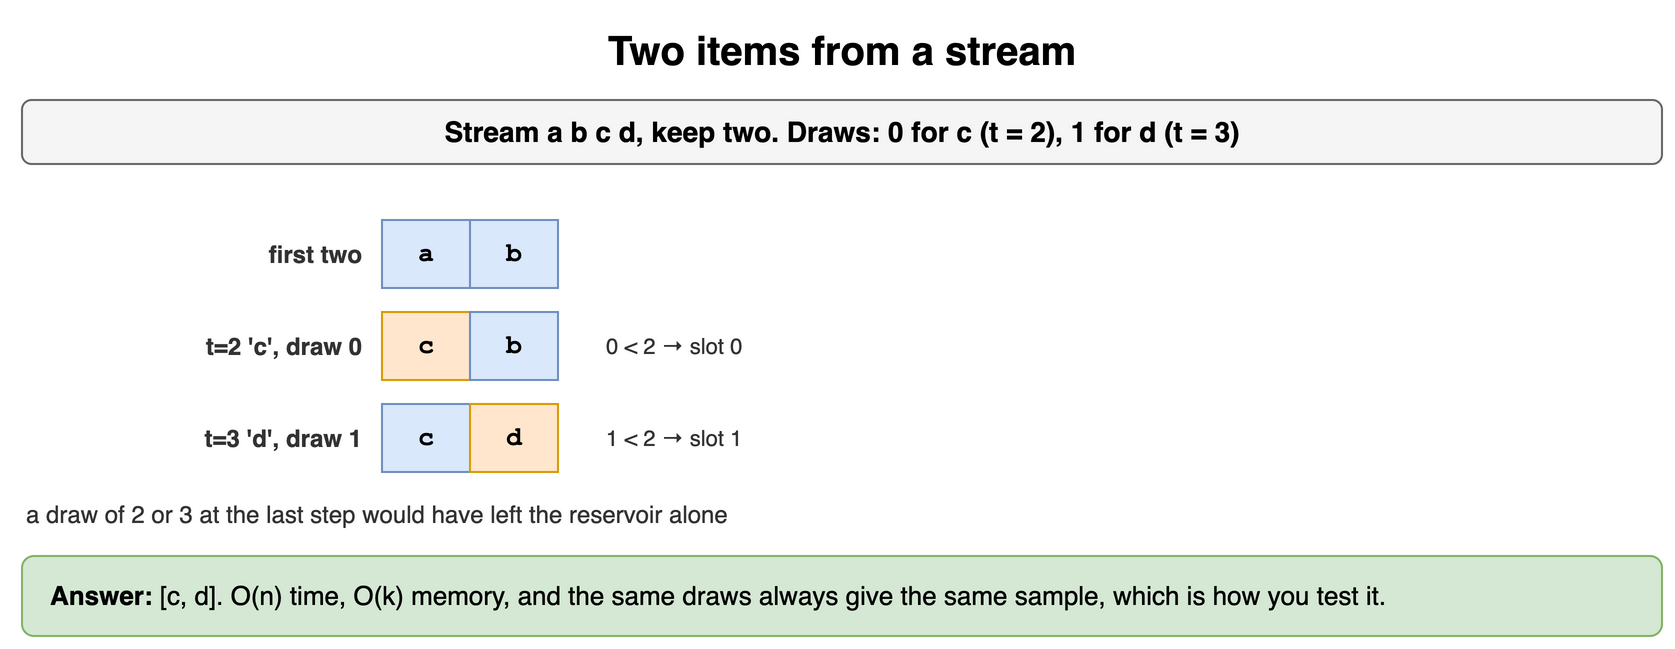

The diagram above was exported from draw.io. Its source (the exported page's mxGraphModel, read from the mxfile embedded in the PNG):
<mxGraphModel dx="900" dy="334" grid="1" gridSize="10" guides="1" tooltips="1" connect="1" arrows="1" fold="1" page="1" pageScale="1" pageWidth="900" pageHeight="334" math="0" shadow="0">
  <root>
    <mxCell id="0" />
    <mxCell id="1" parent="0" />
    <mxCell id="d41" value="Two items from a stream" style="text;html=1;align=center;verticalAlign=middle;whiteSpace=wrap;fontSize=20;fontStyle=1;" vertex="1" parent="1">
      <mxGeometry x="40" y="10" width="820" height="30" as="geometry" />
    </mxCell>
    <mxCell id="d42" value="Stream a b c d, keep two. Draws: 0 for c (t = 2), 1 for d (t = 3)" style="rounded=1;whiteSpace=wrap;html=1;fillColor=#f5f5f5;strokeColor=#666666;fontStyle=1;fontSize=14;" vertex="1" parent="1">
      <mxGeometry x="40" y="50" width="820" height="32" as="geometry" />
    </mxCell>
    <mxCell id="d43" value="a" style="rounded=0;whiteSpace=wrap;html=1;fontFamily=Courier New;fontStyle=1;fontSize=13;fillColor=#dae8fc;strokeColor=#6c8ebf;fontSize=13;" vertex="1" parent="1">
      <mxGeometry x="220" y="110" width="44" height="34" as="geometry" />
    </mxCell>
    <mxCell id="d44" value="b" style="rounded=0;whiteSpace=wrap;html=1;fontFamily=Courier New;fontStyle=1;fontSize=13;fillColor=#dae8fc;strokeColor=#6c8ebf;fontSize=13;" vertex="1" parent="1">
      <mxGeometry x="264" y="110" width="44" height="34" as="geometry" />
    </mxCell>
    <mxCell id="d45" value="first two" style="text;html=1;whiteSpace=wrap;fontSize=11;align=right;verticalAlign=middle;fontSize=12;fontColor=#333333;fontStyle=1;" vertex="1" parent="1">
      <mxGeometry x="42" y="110" width="170" height="34" as="geometry" />
    </mxCell>
    <mxCell id="d46" value="c" style="rounded=0;whiteSpace=wrap;html=1;fontFamily=Courier New;fontStyle=1;fontSize=13;fillColor=#ffe6cc;strokeColor=#d79b00;fontSize=13;" vertex="1" parent="1">
      <mxGeometry x="220" y="156" width="44" height="34" as="geometry" />
    </mxCell>
    <mxCell id="d47" value="b" style="rounded=0;whiteSpace=wrap;html=1;fontFamily=Courier New;fontStyle=1;fontSize=13;fillColor=#dae8fc;strokeColor=#6c8ebf;fontSize=13;" vertex="1" parent="1">
      <mxGeometry x="264" y="156" width="44" height="34" as="geometry" />
    </mxCell>
    <mxCell id="d48" value="t=2 'c', draw 0" style="text;html=1;whiteSpace=wrap;fontSize=11;align=right;verticalAlign=middle;fontSize=12;fontColor=#333333;fontStyle=1;" vertex="1" parent="1">
      <mxGeometry x="42" y="156" width="170" height="34" as="geometry" />
    </mxCell>
    <mxCell id="d49" value="0 &lt; 2 → slot 0" style="text;html=1;whiteSpace=wrap;fontSize=11;align=left;verticalAlign=middle;fontSize=11;fontColor=#333333;" vertex="1" parent="1">
      <mxGeometry x="330" y="156" width="200" height="34" as="geometry" />
    </mxCell>
    <mxCell id="d410" value="c" style="rounded=0;whiteSpace=wrap;html=1;fontFamily=Courier New;fontStyle=1;fontSize=13;fillColor=#dae8fc;strokeColor=#6c8ebf;fontSize=13;" vertex="1" parent="1">
      <mxGeometry x="220" y="202" width="44" height="34" as="geometry" />
    </mxCell>
    <mxCell id="d411" value="d" style="rounded=0;whiteSpace=wrap;html=1;fontFamily=Courier New;fontStyle=1;fontSize=13;fillColor=#ffe6cc;strokeColor=#d79b00;fontSize=13;" vertex="1" parent="1">
      <mxGeometry x="264" y="202" width="44" height="34" as="geometry" />
    </mxCell>
    <mxCell id="d412" value="t=3 'd', draw 1" style="text;html=1;whiteSpace=wrap;fontSize=11;align=right;verticalAlign=middle;fontSize=12;fontColor=#333333;fontStyle=1;" vertex="1" parent="1">
      <mxGeometry x="42" y="202" width="170" height="34" as="geometry" />
    </mxCell>
    <mxCell id="d413" value="1 &lt; 2 → slot 1" style="text;html=1;whiteSpace=wrap;fontSize=11;align=left;verticalAlign=middle;fontSize=11;fontColor=#333333;" vertex="1" parent="1">
      <mxGeometry x="330" y="202" width="200" height="34" as="geometry" />
    </mxCell>
    <mxCell id="d414" value="a draw of 2 or 3 at the last step would have left the reservoir alone" style="text;html=1;whiteSpace=wrap;fontSize=11;align=left;verticalAlign=middle;fontSize=12;fontColor=#333333;" vertex="1" parent="1">
      <mxGeometry x="40" y="248" width="820" height="18" as="geometry" />
    </mxCell>
    <mxCell id="d415" value="&lt;b&gt;Answer:&lt;/b&gt; [c, d]. O(n) time, O(k) memory, and the same draws always give the same sample, which is how you test it." style="rounded=1;whiteSpace=wrap;html=1;fillColor=#d5e8d4;strokeColor=#82b366;fontSize=13;align=left;spacingLeft=12;" vertex="1" parent="1">
      <mxGeometry x="40" y="278" width="820" height="40" as="geometry" />
    </mxCell>
  </root>
</mxGraphModel>